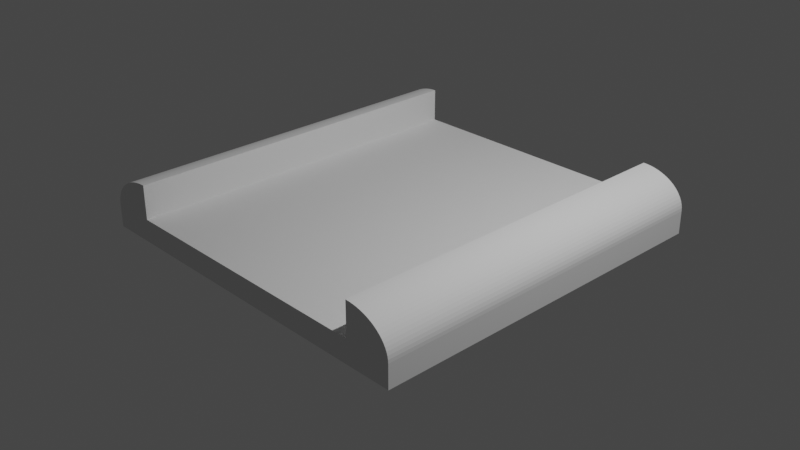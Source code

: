 # Source: Standard_Piece.blend  (saved by Blender 3.3.6; exported with 4.5.12 LTS)
import bpy
from mathutils import Matrix  # noqa: F401  (used for matrix-valued properties, if any)

bpy.ops.wm.read_factory_settings(use_empty=True)
scene = bpy.context.scene
scene.name = 'Scene'

# ---- collections
col_collection = bpy.data.collections.new('Collection'); scene.collection.children.link(col_collection)

# ---- world
world_world = bpy.data.worlds.new('World'); scene.world = world_world
world_world.use_nodes = True; world_world.node_tree.nodes.clear()
_N = world_world.node_tree.nodes; _L = world_world.node_tree.links
n0 = _N.new('ShaderNodeOutputWorld'); n0.name = 'World Output'; n0.location = (300, 300)
n1 = _N.new('ShaderNodeBackground'); n1.name = 'Background'; n1.location = (10, 300)
n1.inputs[0].default_value = (0.05088, 0.05088, 0.05088, 1.0)
_L.new(n1.outputs[0], n0.inputs[0])
n0.is_active_output = True
world_world.color = (0.05088, 0.05088, 0.05088)
world_world.use_sun_shadow = False
world_world.sun_shadow_jitter_overblur = 0.0

# ---- cameras
cam_camera = bpy.data.cameras.new('Camera')
cam_camera.clip_end = 100.0
cam_camera.ortho_scale = 7.314

# ---- lights
light_light = bpy.data.lights.new('Light', 'POINT')
light_light.transmission_factor = 0.0
light_light.energy = 1000.0
light_light.shadow_soft_size = 0.1
light_light.shadow_maximum_resolution = 0.006
light_light.use_absolute_resolution = True

# ---- meshes
me_cube_002 = bpy.data.meshes.new('Cube.002')
me_cube_002.from_pydata([(-1.0, -1.0, -1.0), (-1.0, -1.0, 1.0), (-1.0, 1.0, -1.0), (-1.0, 1.0, 1.0), (1.0, -1.0, -1.0), (1.0, -1.0, 1.0), (1.0, 1.0, -1.0), (1.0, 1.0, 1.0), (0.0, 1.0, -1.0), (0.0, 1.0, 1.0), (0.0, -1.0, -1.0), (0.0, -1.0, 1.0), (-0.5, 1.0, -1.0), (-0.5, -1.0, 1.0), (-0.5, 1.0, 1.0), (-0.5, -1.0, -1.0), (0.5, 1.0, 1.0), (0.5, -1.0, -1.0), (0.5, 1.0, -1.0), (0.5, -1.0, 1.0), (-0.75, 1.0, -1.0), (-0.75, -1.0, 1.0), (-0.75, 1.0, 1.0), (-0.75, -1.0, -1.0), (0.75, 1.0, 1.0), (0.75, -1.0, -1.0), (0.75, 1.0, -1.0), (0.75, -1.0, 1.0), (0.75, 1.0, 3.964), (-0.75, -1.0, 3.964), (-0.75, 1.0, 3.964), (0.75, -1.0, 3.964), (-0.75, -1.0, 3.964), (-1.0, -1.0, 1.0), (-0.7731, -1.0, 3.951), (-0.7959, -1.0, 3.913), (-0.8184, -1.0, 3.85), (-0.8403, -1.0, 3.763), (-0.8614, -1.0, 3.653), (-0.8816, -1.0, 3.52), (-0.9007, -1.0, 3.365), (-0.9184, -1.0, 3.19), (-0.9348, -1.0, 2.997), (-0.9495, -1.0, 2.786), (-0.9626, -1.0, 2.56), (-0.9738, -1.0, 2.321), (-0.9831, -1.0, 2.071), (-0.9905, -1.0, 1.811), (-0.9957, -1.0, 1.545), (-0.9989, -1.0, 1.273), (-1.0, 1.0, 1.0), (-0.75, 1.0, 3.964), (-0.9989, 1.0, 1.273), (-0.9957, 1.0, 1.545), (-0.9905, 1.0, 1.811), (-0.9831, 1.0, 2.071), (-0.9738, 1.0, 2.321), (-0.9626, 1.0, 2.56), (-0.9495, 1.0, 2.786), (-0.9348, 1.0, 2.997), (-0.9184, 1.0, 3.19), (-0.9007, 1.0, 3.365), (-0.8816, 1.0, 3.52), (-0.8614, 1.0, 3.653), (-0.8403, 1.0, 3.763), (-0.8184, 1.0, 3.85), (-0.7959, 1.0, 3.913), (-0.7731, 1.0, 3.951), (0.75, 1.0, 3.964), (1.0, 1.0, 1.0), (0.7731, 1.0, 3.951), (0.7959, 1.0, 3.913), (0.8184, 1.0, 3.85), (0.8403, 1.0, 3.763), (0.8614, 1.0, 3.653), (0.8816, 1.0, 3.52), (0.9007, 1.0, 3.365), (0.9184, 1.0, 3.19), (0.9348, 1.0, 2.997), (0.9495, 1.0, 2.786), (0.9626, 1.0, 2.56), (0.9738, 1.0, 2.321), (0.9831, 1.0, 2.071), (0.9905, 1.0, 1.811), (0.9957, 1.0, 1.545), (0.9989, 1.0, 1.273), (1.0, -1.0, 1.0), (0.75, -1.0, 3.964), (0.9989, -1.0, 1.273), (0.9957, -1.0, 1.545), (0.9905, -1.0, 1.811), (0.9831, -1.0, 2.071), (0.9738, -1.0, 2.321), (0.9626, -1.0, 2.56), (0.9495, -1.0, 2.786), (0.9348, -1.0, 2.997), (0.9184, -1.0, 3.19), (0.9007, -1.0, 3.365), (0.8816, -1.0, 3.52), (0.8614, -1.0, 3.653), (0.8403, -1.0, 3.763), (0.8184, -1.0, 3.85), (0.7959, -1.0, 3.913), (0.7731, -1.0, 3.951)], [], [(0, 1, 3, 2), (26, 24, 7, 6), (6, 7, 5, 4), (23, 21, 1, 0), (26, 6, 4, 25), (24, 27, 31, 28), (16, 9, 11, 19), (12, 8, 10, 15), (17, 19, 11, 10), (12, 14, 9, 8), (20, 22, 14, 12), (20, 12, 15, 23), (9, 14, 13, 11), (10, 11, 13, 15), (25, 27, 19, 17), (24, 16, 19, 27), (8, 18, 17, 10), (8, 9, 16, 18), (2, 20, 23, 0), (2, 3, 22, 20), (14, 22, 21, 13), (15, 13, 21, 23), (27, 5, 86, 88, 89, 90, 91, 92, 93, 94, 95, 96, 97, 98, 99, 100, 101, 102, 103, 87, 31), (4, 5, 27, 25), (18, 26, 25, 17), (18, 16, 24, 26), (1, 21, 29, 32, 34, 35, 36, 37, 38, 39, 40, 41, 42, 43, 44, 45, 46, 47, 48, 49, 33), (5, 7, 69, 86), (30, 51, 32, 29), (22, 3, 50, 52, 53, 54, 55, 56, 57, 58, 59, 60, 61, 62, 63, 64, 65, 66, 67, 51, 30), (21, 22, 30, 29), (7, 24, 28, 68, 70, 71, 72, 73, 74, 75, 76, 77, 78, 79, 80, 81, 82, 83, 84, 85, 69), (68, 28, 31, 87), (32, 51, 67, 34), (34, 67, 66, 35), (35, 66, 65, 36), (36, 65, 64, 37), (37, 64, 63, 38), (38, 63, 62, 39), (39, 62, 61, 40), (40, 61, 60, 41), (41, 60, 59, 42), (42, 59, 58, 43), (43, 58, 57, 44), (44, 57, 56, 45), (45, 56, 55, 46), (46, 55, 54, 47), (47, 54, 53, 48), (48, 53, 52, 49), (49, 52, 50, 33), (68, 87, 103, 70), (70, 103, 102, 71), (71, 102, 101, 72), (72, 101, 100, 73), (73, 100, 99, 74), (74, 99, 98, 75), (75, 98, 97, 76), (76, 97, 96, 77), (77, 96, 95, 78), (78, 95, 94, 79), (79, 94, 93, 80), (80, 93, 92, 81), (81, 92, 91, 82), (82, 91, 90, 83), (83, 90, 89, 84), (84, 89, 88, 85), (85, 88, 86, 69), (3, 1, 33, 50)])
_uv = me_cube_002.uv_layers.new(name='UVMap')
_uv.uv.foreach_set('vector', [0.375, 0.0, 0.625, 0.0, 0.625, 0.25, 0.375, 0.25, 0.375, 0.4688, 0.625, 0.4688, 0.625, 0.5, 0.375, 0.5, 0.375, 0.5, 0.625, 0.5, 0.625, 0.75, 0.375, 0.75, 0.375, 0.9688, 0.625, 0.9688, 0.625, 1.0, 0.375, 1.0, 0.3438, 0.5, 0.375, 0.5, 0.375, 0.75, 0.3438, 0.75, 0.6562, 0.5, 0.6562, 0.75, 0.6562, 0.75, 0.6562, 0.5, 0.6875, 0.5, 0.75, 0.5, 0.75, 0.75, 0.6875, 0.75, 0.1875, 0.5, 0.25, 0.5, 0.25, 0.75, 0.1875, 0.75, 0.375, 0.8125, 0.625, 0.8125, 0.625, 0.875, 0.375, 0.875, 0.375, 0.3125, 0.625, 0.3125, 0.625, 0.375, 0.375, 0.375, 0.375, 0.2812, 0.625, 0.2812, 0.625, 0.3125, 0.375, 0.3125, 0.1562, 0.5, 0.1875, 0.5, 0.1875, 0.75, 0.1562, 0.75, 0.75, 0.5, 0.8125, 0.5, 0.8125, 0.75, 0.75, 0.75, 0.375, 0.875, 0.625, 0.875, 0.625, 0.9375, 0.375, 0.9375, 0.375, 0.7812, 0.625, 0.7812, 0.625, 0.8125, 0.375, 0.8125, 0.6562, 0.5, 0.6875, 0.5, 0.6875, 0.75, 0.6562, 0.75, 0.25, 0.5, 0.3125, 0.5, 0.3125, 0.75, 0.25, 0.75, 0.375, 0.375, 0.625, 0.375, 0.625, 0.4375, 0.375, 0.4375, 0.125, 0.5, 0.1562, 0.5, 0.1562, 0.75, 0.125, 0.75, 0.375, 0.25, 0.625, 0.25, 0.625, 0.2812, 0.375, 0.2812, 0.8125, 0.5, 0.8438, 0.5, 0.8438, 0.75, 0.8125, 0.75, 0.375, 0.9375, 0.625, 0.9375, 0.625, 0.9688, 0.375, 0.9688, 0.625, 0.7812, 0.625, 0.75, 0.625, 0.75, 0.625, 0.7501, 0.625, 0.7505, 0.625, 0.7512, 0.625, 0.7521, 0.625, 0.7533, 0.625, 0.7547, 0.625, 0.7563, 0.625, 0.7582, 0.625, 0.7602, 0.625, 0.7624, 0.625, 0.7648, 0.625, 0.7673, 0.625, 0.77, 0.625, 0.7727, 0.625, 0.7755, 0.625, 0.7784, 0.625, 0.7812, 0.625, 0.7812, 0.375, 0.75, 0.625, 0.75, 0.625, 0.7812, 0.375, 0.7812, 0.3125, 0.5, 0.3438, 0.5, 0.3438, 0.75, 0.3125, 0.75, 0.375, 0.4375, 0.625, 0.4375, 0.625, 0.4688, 0.375, 0.4688, 0.625, 1.0, 0.625, 0.9688, 0.625, 0.9688, 0.625, 0.9688, 0.625, 0.9716, 0.625, 0.9745, 0.625, 0.9773, 0.625, 0.98, 0.625, 0.9827, 0.625, 0.9852, 0.625, 0.9876, 0.625, 0.9898, 0.625, 0.9918, 0.625, 0.9937, 0.625, 0.9953, 0.625, 0.9967, 0.625, 0.9979, 0.625, 0.9988, 0.625, 0.9995, 0.625, 0.9999, 0.625, 1.0, 0.625, 0.75, 0.625, 0.5, 0.625, 0.5, 0.625, 0.75, 0.8438, 0.5, 0.8438, 0.5, 0.8438, 0.75, 0.8438, 0.75, 0.625, 0.2812, 0.625, 0.25, 0.625, 0.25, 0.625, 0.2501, 0.625, 0.2505, 0.625, 0.2512, 0.625, 0.2521, 0.625, 0.2533, 0.625, 0.2547, 0.625, 0.2563, 0.625, 0.2582, 0.625, 0.2602, 0.625, 0.2624, 0.625, 0.2648, 0.625, 0.2673, 0.625, 0.27, 0.625, 0.2727, 0.625, 0.2755, 0.625, 0.2784, 0.625, 0.2812, 0.625, 0.2812, 0.8438, 0.75, 0.8438, 0.5, 0.8438, 0.5, 0.8438, 0.75, 0.625, 0.5, 0.625, 0.4688, 0.625, 0.4688, 0.625, 0.4688, 0.625, 0.4716, 0.625, 0.4745, 0.625, 0.4773, 0.625, 0.48, 0.625, 0.4827, 0.625, 0.4852, 0.625, 0.4876, 0.625, 0.4898, 0.625, 0.4918, 0.625, 0.4937, 0.625, 0.4953, 0.625, 0.4967, 0.625, 0.4979, 0.625, 0.4988, 0.625, 0.4995, 0.625, 0.4999, 0.625, 0.5, 0.6562, 0.5, 0.6562, 0.5, 0.6562, 0.75, 0.6562, 0.75, 0.8438, 0.75, 0.8438, 0.5, 0.8466, 0.5, 0.8466, 0.75, 0.8466, 0.75, 0.8466, 0.5, 0.8495, 0.5, 0.8495, 0.75, 0.8495, 0.75, 0.8495, 0.5, 0.8523, 0.5, 0.8523, 0.75, 0.8523, 0.75, 0.8523, 0.5, 0.855, 0.5, 0.855, 0.75, 0.855, 0.75, 0.855, 0.5, 0.8577, 0.5, 0.8577, 0.75, 0.8577, 0.75, 0.8577, 0.5, 0.8602, 0.5, 0.8602, 0.75, 0.8602, 0.75, 0.8602, 0.5, 0.8626, 0.5, 0.8626, 0.75, 0.8626, 0.75, 0.8626, 0.5, 0.875, 0.5, 0.875, 0.75, 0.625, 0.0, 0.625, 0.25, 0.625, 0.25, 0.625, 0.0, 0.625, 0.0, 0.625, 0.25, 0.625, 0.25, 0.625, 0.0, 0.625, 0.0, 0.625, 0.25, 0.625, 0.25, 0.625, 0.0, 0.625, 0.0, 0.625, 0.25, 0.625, 0.25, 0.625, 0.0, 0.625, 0.0, 0.625, 0.25, 0.625, 0.25, 0.625, 0.0, 0.625, 0.0, 0.625, 0.25, 0.625, 0.25, 0.625, 0.0, 0.625, 0.0, 0.625, 0.25, 0.625, 0.25, 0.625, 0.0, 0.625, 0.0, 0.625, 0.25, 0.625, 0.25, 0.625, 0.0, 0.625, 0.0, 0.625, 0.25, 0.625, 0.25, 0.625, 0.0, 0.6562, 0.5, 0.6562, 0.75, 0.6534, 0.75, 0.6534, 0.5, 0.6534, 0.5, 0.6534, 0.75, 0.6505, 0.75, 0.6505, 0.5, 0.6505, 0.5, 0.6505, 0.75, 0.6477, 0.75, 0.6477, 0.5, 0.6477, 0.5, 0.6477, 0.75, 0.645, 0.75, 0.645, 0.5, 0.645, 0.5, 0.645, 0.75, 0.6423, 0.75, 0.6423, 0.5, 0.6423, 0.5, 0.6423, 0.75, 0.6398, 0.75, 0.6398, 0.5, 0.6398, 0.5, 0.6398, 0.75, 0.6374, 0.75, 0.6374, 0.5, 0.6374, 0.5, 0.6374, 0.75, 0.6352, 0.75, 0.6352, 0.5, 0.6352, 0.5, 0.6352, 0.75, 0.625, 0.75, 0.625, 0.5, 0.625, 0.5, 0.625, 0.75, 0.625, 0.75, 0.625, 0.5, 0.625, 0.5, 0.625, 0.75, 0.625, 0.75, 0.625, 0.5, 0.625, 0.5, 0.625, 0.75, 0.625, 0.75, 0.625, 0.5, 0.625, 0.5, 0.625, 0.75, 0.625, 0.75, 0.625, 0.5, 0.625, 0.5, 0.625, 0.75, 0.625, 0.75, 0.625, 0.5, 0.625, 0.5, 0.625, 0.75, 0.625, 0.75, 0.625, 0.5, 0.625, 0.5, 0.625, 0.75, 0.625, 0.75, 0.625, 0.5, 0.625, 0.5, 0.625, 0.75, 0.625, 0.75, 0.625, 0.5, 0.625, 0.25, 0.625, 0.0, 0.625, 0.0, 0.625, 0.25])
me_cube_002.update()

# ---- objects
ob_light = bpy.data.objects.new('Light', light_light)
ob_camera = bpy.data.objects.new('Camera', cam_camera)
ob_cube = bpy.data.objects.new('Cube', me_cube_002)

# ---- transforms, parenting, visibility, modifiers, constraints
ob_light.location = (4.076, 1.005, 5.904)
ob_light.rotation_euler = (0.6503, 0.05522, 1.866)
ob_light.lock_rotations_4d = False
ob_light.empty_display_type = 'ARROWS'
ob_light.color = (0.0, 0.0, 0.0, 0.0)
ob_light.lineart.crease_threshold = 0.0
ob_camera.location = (7.359, -6.926, 4.958)
ob_camera.rotation_euler = (1.109, 0.0, 0.8149)
ob_camera.lock_rotations_4d = False
ob_camera.empty_display_type = 'ARROWS'
ob_camera.color = (0.0, 0.0, 0.0, 0.0)
ob_camera.display_type = 'WIRE'
ob_camera.lineart.crease_threshold = 0.0
ob_cube.location = (0.0, 0.0, 0.0)
ob_cube.scale = (2.0, 2.0, 0.125)

# ---- collection membership
col_collection.objects.link(ob_light)
col_collection.objects.link(ob_camera)
col_collection.objects.link(ob_cube)

# ---- scene / render settings (as saved in the file)
scene.camera = ob_camera
scene.frame_start = 1; scene.frame_end = 250; scene.frame_set(51)
scene.render.engine = 'BLENDER_EEVEE_NEXT'
scene.cycles.sampling_pattern = 'TABULATED_SOBOL'
scene.cycles.use_light_tree = False
scene.view_settings.view_transform = 'Filmic'
bpy.context.view_layer.update()
